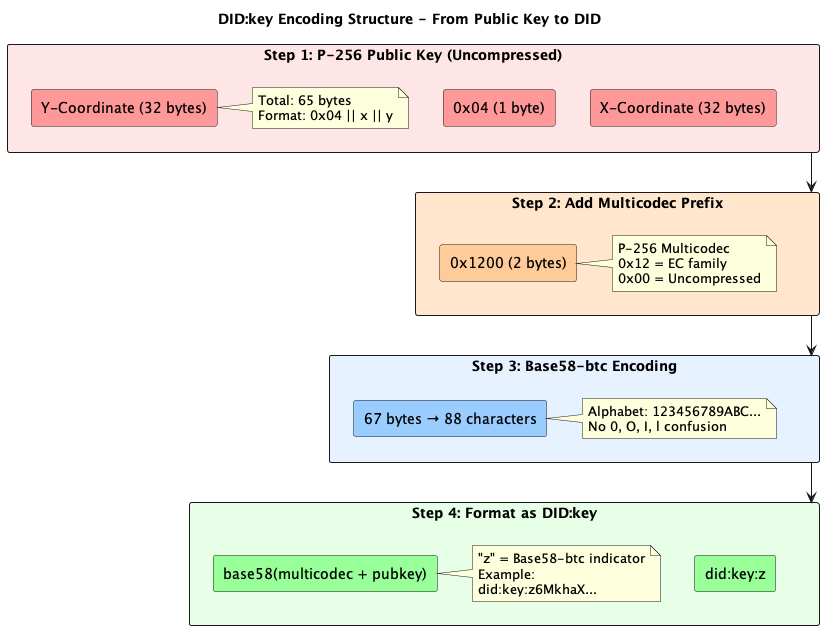

The diagram above was rendered by PlantUML. Its source (embedded in the PNG):
@startuml did-key-structure
title DID:key Encoding Structure - From Public Key to DID

rectangle "Step 1: P-256 Public Key (Uncompressed)" #FFE6E6 {
    rectangle "0x04 (1 byte)" #FF9999
    rectangle "X-Coordinate (32 bytes)" #FF9999
    rectangle "Y-Coordinate (32 bytes)" #FF9999
    note right
        Total: 65 bytes
        Format: 0x04 || x || y
    end note
}

rectangle "Step 2: Add Multicodec Prefix" #FFE6CC {
    rectangle "0x1200 (2 bytes)" #FFCC99
    note right
        P-256 Multicodec
        0x12 = EC family
        0x00 = Uncompressed
    end note
}

rectangle "Step 3: Base58-btc Encoding" #E6F2FF {
    rectangle "67 bytes → 88 characters" #99CCFF
    note right
        Alphabet: 123456789ABC...
        No 0, O, I, l confusion
    end note
}

rectangle "Step 4: Format as DID:key" #E6FFE6 {
    rectangle "did:key:z" #99FF99
    rectangle "base58(multicodec + pubkey)" #99FF99
    note right
        "z" = Base58-btc indicator
        Example:
        did:key:z6MkhaX...
    end note
}

"Step 1: P-256 Public Key (Uncompressed)" --> "Step 2: Add Multicodec Prefix"
"Step 2: Add Multicodec Prefix" --> "Step 3: Base58-btc Encoding"
"Step 3: Base58-btc Encoding" --> "Step 4: Format as DID:key"

@enduml